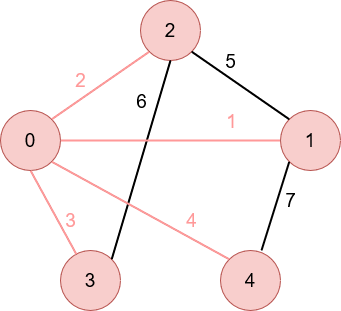

The diagram above was exported from draw.io. Its source (the exported page's mxGraphModel, read from the mxfile embedded in the PNG):
<mxGraphModel dx="1038" dy="536" grid="1" gridSize="10" guides="1" tooltips="1" connect="1" arrows="1" fold="1" page="1" pageScale="1" pageWidth="850" pageHeight="1100" math="0" shadow="0">
  <root>
    <mxCell id="0" />
    <mxCell id="1" parent="0" />
    <mxCell id="vKngDSbGEjpQ9PEVIVLv-1" value="&lt;font style=&quot;font-size: 19px&quot;&gt;0&lt;/font&gt;" style="ellipse;whiteSpace=wrap;html=1;aspect=fixed;fillColor=#f8cecc;strokeColor=#b85450;" vertex="1" parent="1">
      <mxGeometry x="210" y="210" width="60" height="60" as="geometry" />
    </mxCell>
    <mxCell id="vKngDSbGEjpQ9PEVIVLv-2" value="&lt;font style=&quot;font-size: 19px&quot;&gt;1&lt;/font&gt;" style="ellipse;whiteSpace=wrap;html=1;aspect=fixed;fillColor=#f8cecc;strokeColor=#b85450;" vertex="1" parent="1">
      <mxGeometry x="490" y="210" width="60" height="60" as="geometry" />
    </mxCell>
    <mxCell id="vKngDSbGEjpQ9PEVIVLv-3" value="&lt;font style=&quot;font-size: 19px&quot;&gt;2&lt;/font&gt;" style="ellipse;whiteSpace=wrap;html=1;aspect=fixed;fillColor=#f8cecc;strokeColor=#b85450;" vertex="1" parent="1">
      <mxGeometry x="350" y="100" width="60" height="60" as="geometry" />
    </mxCell>
    <mxCell id="vKngDSbGEjpQ9PEVIVLv-4" value="&lt;font style=&quot;font-size: 19px&quot;&gt;3&lt;/font&gt;" style="ellipse;whiteSpace=wrap;html=1;aspect=fixed;fillColor=#f8cecc;strokeColor=#b85450;" vertex="1" parent="1">
      <mxGeometry x="270" y="350" width="60" height="60" as="geometry" />
    </mxCell>
    <mxCell id="vKngDSbGEjpQ9PEVIVLv-5" value="&lt;font style=&quot;font-size: 19px&quot;&gt;4&lt;/font&gt;" style="ellipse;whiteSpace=wrap;html=1;aspect=fixed;fillColor=#f8cecc;strokeColor=#b85450;" vertex="1" parent="1">
      <mxGeometry x="430" y="350" width="60" height="60" as="geometry" />
    </mxCell>
    <mxCell id="vKngDSbGEjpQ9PEVIVLv-6" value="" style="endArrow=none;html=1;rounded=0;fontSize=19;exitX=1;exitY=0.5;exitDx=0;exitDy=0;entryX=0;entryY=0.5;entryDx=0;entryDy=0;" edge="1" parent="1" source="vKngDSbGEjpQ9PEVIVLv-1" target="vKngDSbGEjpQ9PEVIVLv-2">
      <mxGeometry width="50" height="50" relative="1" as="geometry">
        <mxPoint x="400" y="300" as="sourcePoint" />
        <mxPoint x="450" y="250" as="targetPoint" />
      </mxGeometry>
    </mxCell>
    <mxCell id="vKngDSbGEjpQ9PEVIVLv-7" value="1" style="edgeLabel;html=1;align=center;verticalAlign=middle;resizable=0;points=[];fontSize=19;" vertex="1" connectable="0" parent="vKngDSbGEjpQ9PEVIVLv-6">
      <mxGeometry x="-0.2091" y="-1" relative="1" as="geometry">
        <mxPoint x="83" y="-21" as="offset" />
      </mxGeometry>
    </mxCell>
    <mxCell id="vKngDSbGEjpQ9PEVIVLv-8" value="" style="endArrow=none;html=1;rounded=0;fontSize=19;entryX=0;entryY=0;entryDx=0;entryDy=0;exitX=1;exitY=1;exitDx=0;exitDy=0;" edge="1" parent="1" source="vKngDSbGEjpQ9PEVIVLv-3" target="vKngDSbGEjpQ9PEVIVLv-2">
      <mxGeometry width="50" height="50" relative="1" as="geometry">
        <mxPoint x="400" y="300" as="sourcePoint" />
        <mxPoint x="450" y="250" as="targetPoint" />
      </mxGeometry>
    </mxCell>
    <mxCell id="vKngDSbGEjpQ9PEVIVLv-9" value="5" style="edgeLabel;html=1;align=center;verticalAlign=middle;resizable=0;points=[];fontSize=19;" vertex="1" connectable="0" parent="vKngDSbGEjpQ9PEVIVLv-8">
      <mxGeometry x="-0.2856" y="2" relative="1" as="geometry">
        <mxPoint x="3" y="-13" as="offset" />
      </mxGeometry>
    </mxCell>
    <mxCell id="vKngDSbGEjpQ9PEVIVLv-10" value="" style="endArrow=none;html=1;rounded=0;fontSize=19;exitX=1;exitY=0;exitDx=0;exitDy=0;entryX=0;entryY=1;entryDx=0;entryDy=0;" edge="1" parent="1" source="vKngDSbGEjpQ9PEVIVLv-1" target="vKngDSbGEjpQ9PEVIVLv-3">
      <mxGeometry width="50" height="50" relative="1" as="geometry">
        <mxPoint x="400" y="300" as="sourcePoint" />
        <mxPoint x="450" y="250" as="targetPoint" />
      </mxGeometry>
    </mxCell>
    <mxCell id="vKngDSbGEjpQ9PEVIVLv-11" value="2" style="edgeLabel;html=1;align=center;verticalAlign=middle;resizable=0;points=[];fontSize=19;" vertex="1" connectable="0" parent="vKngDSbGEjpQ9PEVIVLv-10">
      <mxGeometry x="-0.2622" y="-1" relative="1" as="geometry">
        <mxPoint x="-8" y="-15" as="offset" />
      </mxGeometry>
    </mxCell>
    <mxCell id="vKngDSbGEjpQ9PEVIVLv-12" value="" style="endArrow=none;html=1;rounded=0;fontSize=19;exitX=1;exitY=1;exitDx=0;exitDy=0;entryX=0;entryY=0;entryDx=0;entryDy=0;" edge="1" parent="1" source="vKngDSbGEjpQ9PEVIVLv-1" target="vKngDSbGEjpQ9PEVIVLv-5">
      <mxGeometry width="50" height="50" relative="1" as="geometry">
        <mxPoint x="400" y="300" as="sourcePoint" />
        <mxPoint x="450" y="250" as="targetPoint" />
      </mxGeometry>
    </mxCell>
    <mxCell id="vKngDSbGEjpQ9PEVIVLv-13" value="4" style="edgeLabel;html=1;align=center;verticalAlign=middle;resizable=0;points=[];fontSize=19;" vertex="1" connectable="0" parent="vKngDSbGEjpQ9PEVIVLv-12">
      <mxGeometry x="0.5159" y="2" relative="1" as="geometry">
        <mxPoint x="3" y="-14" as="offset" />
      </mxGeometry>
    </mxCell>
    <mxCell id="vKngDSbGEjpQ9PEVIVLv-14" value="" style="endArrow=none;html=1;rounded=0;fontSize=19;exitX=0.5;exitY=1;exitDx=0;exitDy=0;entryX=0.267;entryY=0.067;entryDx=0;entryDy=0;entryPerimeter=0;" edge="1" parent="1" source="vKngDSbGEjpQ9PEVIVLv-1" target="vKngDSbGEjpQ9PEVIVLv-4">
      <mxGeometry width="50" height="50" relative="1" as="geometry">
        <mxPoint x="400" y="300" as="sourcePoint" />
        <mxPoint x="450" y="250" as="targetPoint" />
      </mxGeometry>
    </mxCell>
    <mxCell id="vKngDSbGEjpQ9PEVIVLv-15" value="3" style="edgeLabel;html=1;align=center;verticalAlign=middle;resizable=0;points=[];fontSize=19;" vertex="1" connectable="0" parent="vKngDSbGEjpQ9PEVIVLv-14">
      <mxGeometry x="0.4296" relative="1" as="geometry">
        <mxPoint x="7" y="-10" as="offset" />
      </mxGeometry>
    </mxCell>
    <mxCell id="vKngDSbGEjpQ9PEVIVLv-16" value="" style="endArrow=none;html=1;rounded=0;fontSize=19;entryX=0.5;entryY=1;entryDx=0;entryDy=0;exitX=1;exitY=0;exitDx=0;exitDy=0;" edge="1" parent="1" source="vKngDSbGEjpQ9PEVIVLv-4" target="vKngDSbGEjpQ9PEVIVLv-3">
      <mxGeometry width="50" height="50" relative="1" as="geometry">
        <mxPoint x="400" y="300" as="sourcePoint" />
        <mxPoint x="450" y="250" as="targetPoint" />
      </mxGeometry>
    </mxCell>
    <mxCell id="vKngDSbGEjpQ9PEVIVLv-17" value="6" style="edgeLabel;html=1;align=center;verticalAlign=middle;resizable=0;points=[];fontSize=19;" vertex="1" connectable="0" parent="vKngDSbGEjpQ9PEVIVLv-16">
      <mxGeometry x="0.4991" y="-1" relative="1" as="geometry">
        <mxPoint x="-16" y="-10" as="offset" />
      </mxGeometry>
    </mxCell>
    <mxCell id="vKngDSbGEjpQ9PEVIVLv-18" value="" style="endArrow=none;html=1;rounded=0;fontSize=19;entryX=0;entryY=1;entryDx=0;entryDy=0;exitX=0.683;exitY=0;exitDx=0;exitDy=0;exitPerimeter=0;strokeWidth=2;" edge="1" parent="1" source="vKngDSbGEjpQ9PEVIVLv-5" target="vKngDSbGEjpQ9PEVIVLv-2">
      <mxGeometry width="50" height="50" relative="1" as="geometry">
        <mxPoint x="400" y="300" as="sourcePoint" />
        <mxPoint x="450" y="250" as="targetPoint" />
      </mxGeometry>
    </mxCell>
    <mxCell id="vKngDSbGEjpQ9PEVIVLv-19" value="7" style="edgeLabel;html=1;align=center;verticalAlign=middle;resizable=0;points=[];fontSize=19;" vertex="1" connectable="0" parent="vKngDSbGEjpQ9PEVIVLv-18">
      <mxGeometry x="0.2902" y="-4" relative="1" as="geometry">
        <mxPoint x="7" y="6" as="offset" />
      </mxGeometry>
    </mxCell>
    <mxCell id="vKngDSbGEjpQ9PEVIVLv-20" value="" style="endArrow=none;html=1;rounded=0;fontSize=19;entryX=0;entryY=0;entryDx=0;entryDy=0;exitX=1;exitY=1;exitDx=0;exitDy=0;strokeWidth=2;" edge="1" parent="1">
      <mxGeometry width="50" height="50" relative="1" as="geometry">
        <mxPoint x="401.21320343559637" y="151.21320343559637" as="sourcePoint" />
        <mxPoint x="498.78679656440363" y="218.78679656440374" as="targetPoint" />
      </mxGeometry>
    </mxCell>
    <mxCell id="vKngDSbGEjpQ9PEVIVLv-21" value="5" style="edgeLabel;html=1;align=center;verticalAlign=middle;resizable=0;points=[];fontSize=19;" vertex="1" connectable="0" parent="vKngDSbGEjpQ9PEVIVLv-20">
      <mxGeometry x="-0.2856" y="2" relative="1" as="geometry">
        <mxPoint x="3" y="-13" as="offset" />
      </mxGeometry>
    </mxCell>
    <mxCell id="vKngDSbGEjpQ9PEVIVLv-22" value="" style="endArrow=none;html=1;rounded=0;fontSize=19;entryX=0.5;entryY=1;entryDx=0;entryDy=0;exitX=1;exitY=0;exitDx=0;exitDy=0;strokeWidth=2;" edge="1" parent="1">
      <mxGeometry width="50" height="50" relative="1" as="geometry">
        <mxPoint x="321.21320343559637" y="358.78679656440363" as="sourcePoint" />
        <mxPoint x="380" y="160" as="targetPoint" />
      </mxGeometry>
    </mxCell>
    <mxCell id="vKngDSbGEjpQ9PEVIVLv-23" value="6" style="edgeLabel;html=1;align=center;verticalAlign=middle;resizable=0;points=[];fontSize=19;" vertex="1" connectable="0" parent="vKngDSbGEjpQ9PEVIVLv-22">
      <mxGeometry x="0.4991" y="-1" relative="1" as="geometry">
        <mxPoint x="-16" y="-10" as="offset" />
      </mxGeometry>
    </mxCell>
    <mxCell id="vKngDSbGEjpQ9PEVIVLv-24" value="" style="endArrow=none;html=1;rounded=0;fontSize=19;exitX=1;exitY=0;exitDx=0;exitDy=0;entryX=0;entryY=1;entryDx=0;entryDy=0;strokeWidth=2;strokeColor=#FF9999;" edge="1" parent="1">
      <mxGeometry width="50" height="50" relative="1" as="geometry">
        <mxPoint x="261.21320343559637" y="218.78679656440374" as="sourcePoint" />
        <mxPoint x="358.78679656440363" y="151.21320343559637" as="targetPoint" />
      </mxGeometry>
    </mxCell>
    <mxCell id="vKngDSbGEjpQ9PEVIVLv-25" value="2" style="edgeLabel;html=1;align=center;verticalAlign=middle;resizable=0;points=[];fontSize=19;fontColor=#FF9999;" vertex="1" connectable="0" parent="vKngDSbGEjpQ9PEVIVLv-24">
      <mxGeometry x="-0.2622" y="-1" relative="1" as="geometry">
        <mxPoint x="-8" y="-15" as="offset" />
      </mxGeometry>
    </mxCell>
    <mxCell id="vKngDSbGEjpQ9PEVIVLv-26" value="" style="endArrow=none;html=1;rounded=0;fontSize=19;exitX=1;exitY=0.5;exitDx=0;exitDy=0;entryX=0;entryY=0.5;entryDx=0;entryDy=0;strokeWidth=2;strokeColor=#FF9999;" edge="1" parent="1">
      <mxGeometry width="50" height="50" relative="1" as="geometry">
        <mxPoint x="270" y="240" as="sourcePoint" />
        <mxPoint x="490" y="240" as="targetPoint" />
      </mxGeometry>
    </mxCell>
    <mxCell id="vKngDSbGEjpQ9PEVIVLv-27" value="1" style="edgeLabel;html=1;align=center;verticalAlign=middle;resizable=0;points=[];fontSize=19;fontColor=#FF9999;" vertex="1" connectable="0" parent="vKngDSbGEjpQ9PEVIVLv-26">
      <mxGeometry x="-0.2091" y="-1" relative="1" as="geometry">
        <mxPoint x="83" y="-21" as="offset" />
      </mxGeometry>
    </mxCell>
    <mxCell id="vKngDSbGEjpQ9PEVIVLv-28" value="" style="endArrow=none;html=1;rounded=0;fontSize=19;exitX=1;exitY=1;exitDx=0;exitDy=0;entryX=0;entryY=0;entryDx=0;entryDy=0;strokeWidth=2;strokeColor=#FF9999;" edge="1" parent="1">
      <mxGeometry width="50" height="50" relative="1" as="geometry">
        <mxPoint x="261.21320343559637" y="261.21320343559637" as="sourcePoint" />
        <mxPoint x="438.78679656440363" y="358.78679656440363" as="targetPoint" />
      </mxGeometry>
    </mxCell>
    <mxCell id="vKngDSbGEjpQ9PEVIVLv-29" value="4" style="edgeLabel;html=1;align=center;verticalAlign=middle;resizable=0;points=[];fontSize=19;fontColor=#FF9999;" vertex="1" connectable="0" parent="vKngDSbGEjpQ9PEVIVLv-28">
      <mxGeometry x="0.5159" y="2" relative="1" as="geometry">
        <mxPoint x="3" y="-14" as="offset" />
      </mxGeometry>
    </mxCell>
    <mxCell id="vKngDSbGEjpQ9PEVIVLv-30" value="" style="endArrow=none;html=1;rounded=0;fontSize=19;exitX=0.5;exitY=1;exitDx=0;exitDy=0;entryX=0.267;entryY=0.067;entryDx=0;entryDy=0;entryPerimeter=0;strokeWidth=2;strokeColor=#FF9999;" edge="1" parent="1">
      <mxGeometry width="50" height="50" relative="1" as="geometry">
        <mxPoint x="240" y="270" as="sourcePoint" />
        <mxPoint x="286.02" y="354.02" as="targetPoint" />
      </mxGeometry>
    </mxCell>
    <mxCell id="vKngDSbGEjpQ9PEVIVLv-31" value="3" style="edgeLabel;html=1;align=center;verticalAlign=middle;resizable=0;points=[];fontSize=19;fontColor=#FF9999;" vertex="1" connectable="0" parent="vKngDSbGEjpQ9PEVIVLv-30">
      <mxGeometry x="0.4296" relative="1" as="geometry">
        <mxPoint x="7" y="-10" as="offset" />
      </mxGeometry>
    </mxCell>
  </root>
</mxGraphModel>